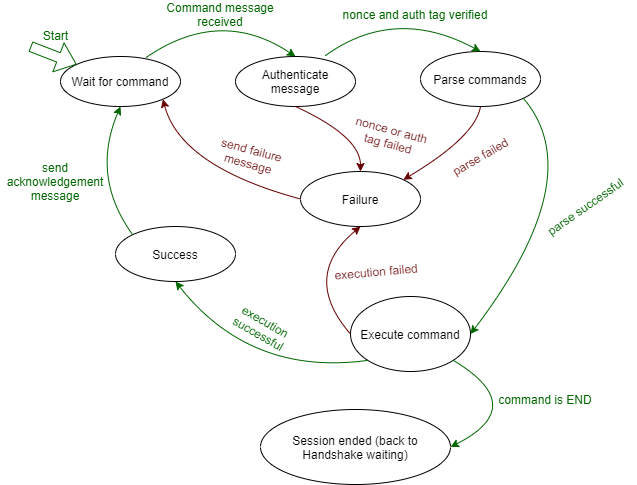

The diagram above was exported from draw.io. Its source (the exported page's mxGraphModel, read from the mxfile embedded in the PNG):
<mxGraphModel dx="1038" dy="499" grid="1" gridSize="10" guides="1" tooltips="1" connect="1" arrows="1" fold="1" page="1" pageScale="1" pageWidth="850" pageHeight="1100" math="0" shadow="0">
  <root>
    <mxCell id="0" />
    <mxCell id="1" parent="0" />
    <mxCell id="UKU6NghyVt5_4_3moGNl-1" value="Wait for command" style="ellipse;whiteSpace=wrap;html=1;" vertex="1" parent="1">
      <mxGeometry x="130" y="160" width="120" height="50" as="geometry" />
    </mxCell>
    <mxCell id="UKU6NghyVt5_4_3moGNl-2" value="" style="shape=flexArrow;endArrow=classic;html=1;strokeColor=#006600;" edge="1" parent="1" target="UKU6NghyVt5_4_3moGNl-1">
      <mxGeometry width="50" height="50" relative="1" as="geometry">
        <mxPoint x="100" y="150" as="sourcePoint" />
        <mxPoint x="110" y="150" as="targetPoint" />
      </mxGeometry>
    </mxCell>
    <mxCell id="UKU6NghyVt5_4_3moGNl-3" value="&lt;font color=&quot;#006600&quot;&gt;Start&lt;/font&gt;" style="text;html=1;align=center;verticalAlign=middle;resizable=0;points=[];" vertex="1" connectable="0" parent="UKU6NghyVt5_4_3moGNl-2">
      <mxGeometry x="-0.5506" relative="1" as="geometry">
        <mxPoint x="14" y="-15" as="offset" />
      </mxGeometry>
    </mxCell>
    <mxCell id="UKU6NghyVt5_4_3moGNl-4" value="Authenticate message" style="ellipse;whiteSpace=wrap;html=1;" vertex="1" parent="1">
      <mxGeometry x="305" y="160" width="120" height="50" as="geometry" />
    </mxCell>
    <mxCell id="UKU6NghyVt5_4_3moGNl-5" value="" style="curved=1;endArrow=classic;html=1;entryX=0.5;entryY=0;entryDx=0;entryDy=0;exitX=0.713;exitY=0.02;exitDx=0;exitDy=0;exitPerimeter=0;strokeColor=#006600;" edge="1" parent="1" source="UKU6NghyVt5_4_3moGNl-1" target="UKU6NghyVt5_4_3moGNl-4">
      <mxGeometry width="50" height="50" relative="1" as="geometry">
        <mxPoint x="210" y="360" as="sourcePoint" />
        <mxPoint x="260" y="310" as="targetPoint" />
        <Array as="points">
          <mxPoint x="290" y="110" />
        </Array>
      </mxGeometry>
    </mxCell>
    <mxCell id="UKU6NghyVt5_4_3moGNl-6" value="&lt;font color=&quot;#006600&quot;&gt;Command message received&lt;/font&gt;" style="text;html=1;strokeColor=none;fillColor=none;align=center;verticalAlign=middle;whiteSpace=wrap;rounded=0;" vertex="1" parent="1">
      <mxGeometry x="225" y="108" width="130" height="20" as="geometry" />
    </mxCell>
    <mxCell id="UKU6NghyVt5_4_3moGNl-7" value="" style="curved=1;endArrow=classic;html=1;exitX=0.5;exitY=1;exitDx=0;exitDy=0;strokeColor=#660000;entryX=0.5;entryY=0;entryDx=0;entryDy=0;" edge="1" parent="1" source="UKU6NghyVt5_4_3moGNl-4" target="UKU6NghyVt5_4_3moGNl-17">
      <mxGeometry width="50" height="50" relative="1" as="geometry">
        <mxPoint x="370" y="290" as="sourcePoint" />
        <mxPoint x="480" y="260" as="targetPoint" />
        <Array as="points">
          <mxPoint x="430" y="240" />
        </Array>
      </mxGeometry>
    </mxCell>
    <mxCell id="UKU6NghyVt5_4_3moGNl-8" value="&lt;font color=&quot;#660000&quot;&gt;nonce or auth tag failed&lt;br&gt;&lt;/font&gt;" style="text;html=1;strokeColor=none;fillColor=none;align=center;verticalAlign=middle;whiteSpace=wrap;rounded=0;rotation=15;" vertex="1" parent="1">
      <mxGeometry x="420" y="230" width="80" height="20" as="geometry" />
    </mxCell>
    <mxCell id="UKU6NghyVt5_4_3moGNl-9" value="Parse commands" style="ellipse;whiteSpace=wrap;html=1;" vertex="1" parent="1">
      <mxGeometry x="490" y="155" width="120" height="55" as="geometry" />
    </mxCell>
    <mxCell id="UKU6NghyVt5_4_3moGNl-10" value="" style="curved=1;endArrow=classic;html=1;exitX=0.748;exitY=-0.016;exitDx=0;exitDy=0;exitPerimeter=0;strokeColor=#006600;entryX=0.5;entryY=0;entryDx=0;entryDy=0;" edge="1" parent="1" source="UKU6NghyVt5_4_3moGNl-4" target="UKU6NghyVt5_4_3moGNl-9">
      <mxGeometry width="50" height="50" relative="1" as="geometry">
        <mxPoint x="389.99999999999994" y="160" as="sourcePoint" />
        <mxPoint x="539" y="159" as="targetPoint" />
        <Array as="points">
          <mxPoint x="464.44" y="109" />
        </Array>
      </mxGeometry>
    </mxCell>
    <mxCell id="UKU6NghyVt5_4_3moGNl-11" value="&lt;font color=&quot;#006600&quot;&gt;nonce and auth tag verified&lt;/font&gt;" style="text;html=1;strokeColor=none;fillColor=none;align=center;verticalAlign=middle;whiteSpace=wrap;rounded=0;" vertex="1" parent="1">
      <mxGeometry x="390" y="108" width="190" height="20" as="geometry" />
    </mxCell>
    <mxCell id="UKU6NghyVt5_4_3moGNl-12" value="Execute command" style="ellipse;whiteSpace=wrap;html=1;" vertex="1" parent="1">
      <mxGeometry x="420" y="400" width="120" height="75" as="geometry" />
    </mxCell>
    <mxCell id="UKU6NghyVt5_4_3moGNl-13" value="" style="curved=1;endArrow=classic;html=1;exitX=1;exitY=1;exitDx=0;exitDy=0;entryX=1;entryY=0.5;entryDx=0;entryDy=0;strokeColor=#006600;" edge="1" parent="1" source="UKU6NghyVt5_4_3moGNl-9" target="UKU6NghyVt5_4_3moGNl-12">
      <mxGeometry width="50" height="50" relative="1" as="geometry">
        <mxPoint x="580" y="210.00000000000006" as="sourcePoint" />
        <mxPoint x="724.24" y="209.8" as="targetPoint" />
        <Array as="points">
          <mxPoint x="660" y="280" />
        </Array>
      </mxGeometry>
    </mxCell>
    <mxCell id="UKU6NghyVt5_4_3moGNl-14" value="&lt;font color=&quot;#006600&quot;&gt;parse successful&lt;/font&gt;" style="text;html=1;strokeColor=none;fillColor=none;align=center;verticalAlign=middle;whiteSpace=wrap;rounded=0;rotation=-35;" vertex="1" parent="1">
      <mxGeometry x="600" y="300" width="110" height="20" as="geometry" />
    </mxCell>
    <mxCell id="UKU6NghyVt5_4_3moGNl-15" value="" style="curved=1;endArrow=classic;html=1;entryX=0.5;entryY=1;entryDx=0;entryDy=0;strokeColor=#660000;exitX=0;exitY=0.5;exitDx=0;exitDy=0;" edge="1" parent="1" source="UKU6NghyVt5_4_3moGNl-12" target="UKU6NghyVt5_4_3moGNl-17">
      <mxGeometry width="50" height="50" relative="1" as="geometry">
        <mxPoint x="410" y="468" as="sourcePoint" />
        <mxPoint x="175" y="400.73" as="targetPoint" />
        <Array as="points">
          <mxPoint x="370" y="380" />
        </Array>
      </mxGeometry>
    </mxCell>
    <mxCell id="UKU6NghyVt5_4_3moGNl-16" value="&lt;font color=&quot;#660000&quot;&gt;execution failed&lt;/font&gt;" style="text;html=1;strokeColor=none;fillColor=none;align=center;verticalAlign=middle;whiteSpace=wrap;rounded=0;rotation=-5;" vertex="1" parent="1">
      <mxGeometry x="381" y="365" width="130" height="20" as="geometry" />
    </mxCell>
    <mxCell id="UKU6NghyVt5_4_3moGNl-17" value="Failure" style="ellipse;whiteSpace=wrap;html=1;" vertex="1" parent="1">
      <mxGeometry x="370" y="275" width="120" height="55" as="geometry" />
    </mxCell>
    <mxCell id="UKU6NghyVt5_4_3moGNl-18" value="Success" style="ellipse;whiteSpace=wrap;html=1;" vertex="1" parent="1">
      <mxGeometry x="185" y="330" width="120" height="55" as="geometry" />
    </mxCell>
    <mxCell id="UKU6NghyVt5_4_3moGNl-19" value="" style="curved=1;endArrow=classic;html=1;exitX=0;exitY=0.5;exitDx=0;exitDy=0;strokeColor=#660000;entryX=1;entryY=1;entryDx=0;entryDy=0;" edge="1" parent="1" source="UKU6NghyVt5_4_3moGNl-17" target="UKU6NghyVt5_4_3moGNl-1">
      <mxGeometry width="50" height="50" relative="1" as="geometry">
        <mxPoint x="260" y="220" as="sourcePoint" />
        <mxPoint x="260" y="280" as="targetPoint" />
        <Array as="points">
          <mxPoint x="250" y="270" />
        </Array>
      </mxGeometry>
    </mxCell>
    <mxCell id="UKU6NghyVt5_4_3moGNl-20" value="&lt;font color=&quot;#660000&quot;&gt;send failure message&lt;br&gt;&lt;/font&gt;" style="text;html=1;strokeColor=none;fillColor=none;align=center;verticalAlign=middle;whiteSpace=wrap;rounded=0;rotation=15;" vertex="1" parent="1">
      <mxGeometry x="270" y="250" width="100" height="20" as="geometry" />
    </mxCell>
    <mxCell id="UKU6NghyVt5_4_3moGNl-24" value="" style="curved=1;endArrow=classic;html=1;exitX=0.5;exitY=1;exitDx=0;exitDy=0;strokeColor=#660000;entryX=1;entryY=0;entryDx=0;entryDy=0;" edge="1" parent="1" source="UKU6NghyVt5_4_3moGNl-9" target="UKU6NghyVt5_4_3moGNl-17">
      <mxGeometry width="50" height="50" relative="1" as="geometry">
        <mxPoint x="480" y="210" as="sourcePoint" />
        <mxPoint x="575" y="275" as="targetPoint" />
        <Array as="points">
          <mxPoint x="545" y="240" />
        </Array>
      </mxGeometry>
    </mxCell>
    <mxCell id="UKU6NghyVt5_4_3moGNl-25" value="&lt;font color=&quot;#660000&quot;&gt;parse failed&lt;br&gt;&lt;/font&gt;" style="text;html=1;strokeColor=none;fillColor=none;align=center;verticalAlign=middle;whiteSpace=wrap;rounded=0;rotation=-30;" vertex="1" parent="1">
      <mxGeometry x="510" y="250" width="80" height="20" as="geometry" />
    </mxCell>
    <mxCell id="UKU6NghyVt5_4_3moGNl-27" value="" style="curved=1;endArrow=classic;html=1;exitX=0;exitY=1;exitDx=0;exitDy=0;entryX=0.5;entryY=1;entryDx=0;entryDy=0;strokeColor=#006600;" edge="1" parent="1" source="UKU6NghyVt5_4_3moGNl-12" target="UKU6NghyVt5_4_3moGNl-18">
      <mxGeometry width="50" height="50" relative="1" as="geometry">
        <mxPoint x="322.8138382221123" y="339.99622719995057" as="sourcePoint" />
        <mxPoint x="270" y="605.73" as="targetPoint" />
        <Array as="points">
          <mxPoint x="320" y="480" />
        </Array>
      </mxGeometry>
    </mxCell>
    <mxCell id="UKU6NghyVt5_4_3moGNl-28" value="&lt;font color=&quot;#006600&quot;&gt;command is END&lt;br&gt;&lt;/font&gt;" style="text;html=1;strokeColor=none;fillColor=none;align=center;verticalAlign=middle;whiteSpace=wrap;rounded=0;rotation=0;" vertex="1" parent="1">
      <mxGeometry x="560" y="493" width="110" height="20" as="geometry" />
    </mxCell>
    <mxCell id="UKU6NghyVt5_4_3moGNl-29" value="" style="curved=1;endArrow=classic;html=1;exitX=0;exitY=0;exitDx=0;exitDy=0;entryX=0.5;entryY=1;entryDx=0;entryDy=0;strokeColor=#006600;" edge="1" parent="1" source="UKU6NghyVt5_4_3moGNl-18" target="UKU6NghyVt5_4_3moGNl-1">
      <mxGeometry width="50" height="50" relative="1" as="geometry">
        <mxPoint x="197.2898140300597" y="313.83794801479644" as="sourcePoint" />
        <mxPoint x="-30" y="195" as="targetPoint" />
        <Array as="points">
          <mxPoint x="160" y="280" />
        </Array>
      </mxGeometry>
    </mxCell>
    <mxCell id="UKU6NghyVt5_4_3moGNl-30" value="&lt;font color=&quot;#006600&quot;&gt;send acknowledgement message&lt;br&gt;&lt;/font&gt;" style="text;html=1;strokeColor=none;fillColor=none;align=center;verticalAlign=middle;whiteSpace=wrap;rounded=0;rotation=0;" vertex="1" parent="1">
      <mxGeometry x="70" y="275" width="110" height="20" as="geometry" />
    </mxCell>
    <mxCell id="UKU6NghyVt5_4_3moGNl-32" value="Session ended (back to Handshake waiting)" style="ellipse;whiteSpace=wrap;html=1;" vertex="1" parent="1">
      <mxGeometry x="330" y="513" width="190" height="75" as="geometry" />
    </mxCell>
    <mxCell id="UKU6NghyVt5_4_3moGNl-33" value="" style="curved=1;endArrow=classic;html=1;exitX=1;exitY=1;exitDx=0;exitDy=0;entryX=1;entryY=0.5;entryDx=0;entryDy=0;strokeColor=#006600;" edge="1" parent="1" source="UKU6NghyVt5_4_3moGNl-12" target="UKU6NghyVt5_4_3moGNl-32">
      <mxGeometry width="50" height="50" relative="1" as="geometry">
        <mxPoint x="672.2898140300597" y="578.8379480147964" as="sourcePoint" />
        <mxPoint x="480" y="500" as="targetPoint" />
        <Array as="points">
          <mxPoint x="600" y="510" />
        </Array>
      </mxGeometry>
    </mxCell>
    <mxCell id="UKU6NghyVt5_4_3moGNl-34" value="&lt;font color=&quot;#006600&quot;&gt;execution successful&lt;br&gt;&lt;/font&gt;" style="text;html=1;strokeColor=none;fillColor=none;align=center;verticalAlign=middle;whiteSpace=wrap;rounded=0;rotation=30;" vertex="1" parent="1">
      <mxGeometry x="277" y="421" width="110" height="20" as="geometry" />
    </mxCell>
  </root>
</mxGraphModel>